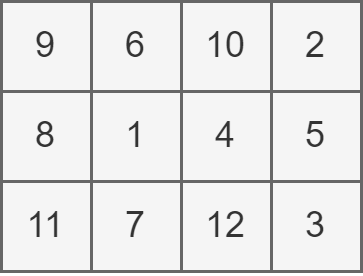

The diagram above was exported from draw.io. Its source (the exported page's mxGraphModel, read from the mxfile embedded in the PNG):
<mxGraphModel dx="-78" dy="205" grid="1" gridSize="10" guides="1" tooltips="1" connect="1" arrows="1" fold="1" page="0" pageScale="1" pageWidth="827" pageHeight="1169" background="#ffffff" math="0" shadow="0">
  <root>
    <mxCell id="0" />
    <mxCell id="1" parent="0" />
    <mxCell id="20" value="9" style="rounded=0;whiteSpace=wrap;html=1;fillColor=#f5f5f5;fontColor=#333333;strokeColor=#666666;" parent="1" vertex="1">
      <mxGeometry x="560" width="30" height="30" as="geometry" />
    </mxCell>
    <mxCell id="40" value="6" style="rounded=0;whiteSpace=wrap;html=1;fillColor=#f5f5f5;fontColor=#333333;strokeColor=#666666;" parent="1" vertex="1">
      <mxGeometry x="590" width="30" height="30" as="geometry" />
    </mxCell>
    <mxCell id="41" value="10" style="rounded=0;whiteSpace=wrap;html=1;fillColor=#f5f5f5;fontColor=#333333;strokeColor=#666666;" parent="1" vertex="1">
      <mxGeometry x="620" width="30" height="30" as="geometry" />
    </mxCell>
    <mxCell id="42" value="2" style="rounded=0;whiteSpace=wrap;html=1;fillColor=#f5f5f5;fontColor=#333333;strokeColor=#666666;" parent="1" vertex="1">
      <mxGeometry x="650" width="30" height="30" as="geometry" />
    </mxCell>
    <mxCell id="44" value="8" style="rounded=0;whiteSpace=wrap;html=1;fillColor=#f5f5f5;fontColor=#333333;strokeColor=#666666;" parent="1" vertex="1">
      <mxGeometry x="560" y="30" width="30" height="30" as="geometry" />
    </mxCell>
    <mxCell id="45" value="1" style="rounded=0;whiteSpace=wrap;html=1;fillColor=#f5f5f5;fontColor=#333333;strokeColor=#666666;" parent="1" vertex="1">
      <mxGeometry x="590" y="30" width="30" height="30" as="geometry" />
    </mxCell>
    <mxCell id="46" value="4" style="rounded=0;whiteSpace=wrap;html=1;fillColor=#f5f5f5;fontColor=#333333;strokeColor=#666666;" parent="1" vertex="1">
      <mxGeometry x="620" y="30" width="30" height="30" as="geometry" />
    </mxCell>
    <mxCell id="47" value="5" style="rounded=0;whiteSpace=wrap;html=1;fillColor=#f5f5f5;fontColor=#333333;strokeColor=#666666;" parent="1" vertex="1">
      <mxGeometry x="650" y="30" width="30" height="30" as="geometry" />
    </mxCell>
    <mxCell id="49" value="11" style="rounded=0;whiteSpace=wrap;html=1;fillColor=#f5f5f5;fontColor=#333333;strokeColor=#666666;" parent="1" vertex="1">
      <mxGeometry x="560" y="60" width="30" height="30" as="geometry" />
    </mxCell>
    <mxCell id="50" value="7" style="rounded=0;whiteSpace=wrap;html=1;fillColor=#f5f5f5;fontColor=#333333;strokeColor=#666666;" parent="1" vertex="1">
      <mxGeometry x="590" y="60" width="30" height="30" as="geometry" />
    </mxCell>
    <mxCell id="51" value="12" style="rounded=0;whiteSpace=wrap;html=1;fillColor=#f5f5f5;fontColor=#333333;strokeColor=#666666;" parent="1" vertex="1">
      <mxGeometry x="620" y="60" width="30" height="30" as="geometry" />
    </mxCell>
    <mxCell id="52" value="3" style="rounded=0;whiteSpace=wrap;html=1;fillColor=#f5f5f5;fontColor=#333333;strokeColor=#666666;" parent="1" vertex="1">
      <mxGeometry x="650" y="60" width="30" height="30" as="geometry" />
    </mxCell>
  </root>
</mxGraphModel>